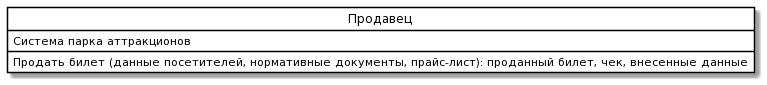

The diagram above was rendered by PlantUML. Its source (embedded in the PNG):
@startuml
skinparam class {
	BackgroundColor White
	ArrowColor Black
	BorderColor Black
}
class "Продавец" as P {
 Система парка аттракционов
Продать билет (данные посетителей, нормативные документы, прайс-лист): проданный билет, чек, внесенные данные
}
hide circle
@enduml